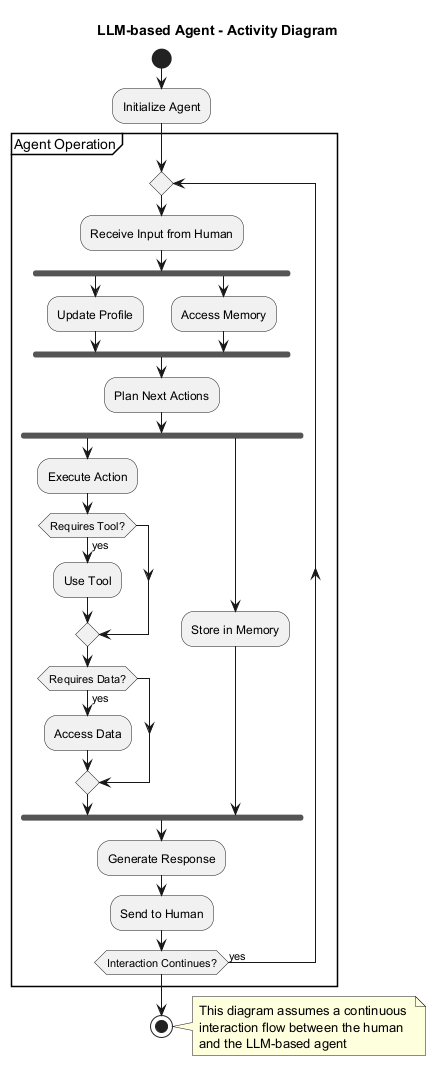

The diagram above was rendered by PlantUML. Its source (embedded in the PNG):
@startuml
title LLM-based Agent - Activity Diagram

start
:Initialize Agent;

partition "Agent Operation" {
  repeat
    :Receive Input from Human;
    fork
      :Update Profile;
    fork again
      :Access Memory;
    end fork
    
    :Plan Next Actions;
    
    fork
      :Execute Action;
      if (Requires Tool?) then (yes)
        :Use Tool;
      endif
      if (Requires Data?) then (yes)
        :Access Data;
      endif
    fork again
      :Store in Memory;
    end fork
    
    :Generate Response;
    :Send to Human;
  repeat while (Interaction Continues?) is (yes)
}

stop

note right
  This diagram assumes a continuous 
  interaction flow between the human
  and the LLM-based agent
end note
@enduml